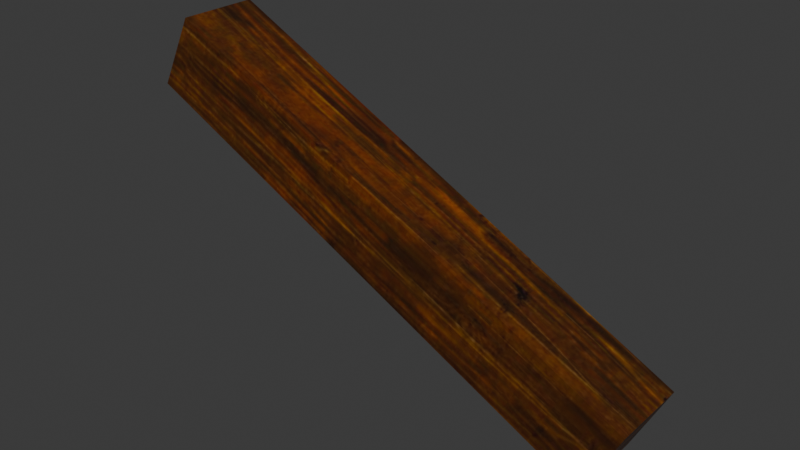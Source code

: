 # Source: DA_T2_Beam_Thin_Medium_Shallow.blend  (saved by Blender 5.0.118; exported with 4.5.12 LTS)
import bpy
from mathutils import Matrix  # noqa: F401  (used for matrix-valued properties, if any)

bpy.ops.wm.read_factory_settings(use_empty=True)
scene = bpy.context.scene
scene.name = 'Scene'

# ---- collections
col_collection = bpy.data.collections.new('Collection'); scene.collection.children.link(col_collection)

# ---- images (referenced by path relative to the original .blend; pixels are not part of the script)
import os
ASSET_DIR = os.environ.get("B2B_ASSET_DIR", "")  # directory of the original .blend (textures are referenced by path, not embedded)
HERE = os.path.dirname(os.path.abspath(__file__))  # packed textures are extracted next to this script under _unpacked/

def load_image(name, relpath, width, height, colorspace="sRGB"):
    """Load a texture the original file referenced (path relative to the .blend, or extracted next to this script)."""
    p = next((c for c in (os.path.join(HERE, relpath), os.path.join(ASSET_DIR, relpath)) if relpath and os.path.exists(c)), "")
    if p:
        img = bpy.data.images.load(p, check_existing=True)
        img.name = name
    else:  # same state as the original file: an image datablock whose file is absent (Cycles renders it pink)
        img = bpy.data.images.new(name, width, height)
        img.source = "FILE"
        img.filepath = "//" + (relpath or name)
    img.colorspace_settings.name = colorspace
    return img
img_t_tier2_trim_bcc_array_0_jpg = load_image('T_Tier2_Trim_BCC_Array_0.jpg', '_unpacked/T_Tier2_Trim_BCC_Array_0.79e23fd3.jpg', 1024, 1024, 'sRGB')

# ---- materials (node trees are filled in below, after node groups)
mat_mi_modular_set_tier2_trim9990 = bpy.data.materials.new('MI_Modular_Set_Tier2_Trim9990')

# ---- material node trees
mat_mi_modular_set_tier2_trim9990.use_nodes = True; mat_mi_modular_set_tier2_trim9990.node_tree.nodes.clear()
_N = mat_mi_modular_set_tier2_trim9990.node_tree.nodes; _L = mat_mi_modular_set_tier2_trim9990.node_tree.links
n0 = _N.new('ShaderNodeOutputMaterial'); n0.name = 'Material Output'; n0.location = (400, 0)
n1 = _N.new('ShaderNodeBsdfPrincipled'); n1.name = 'Principled BSDF'; n1.location = (100, 0)
n2 = _N.new('ShaderNodeTexImage'); n2.name = 'Image Texture'; n2.location = (-600, 400)
n2.image = img_t_tier2_trim_bcc_array_0_jpg
_L.new(n1.outputs[0], n0.inputs[0])
_L.new(n2.outputs[0], n1.inputs[0])
n0.is_active_output = True

# ---- world
world_world = bpy.data.worlds.new('World'); scene.world = world_world
world_world.use_nodes = True; world_world.node_tree.nodes.clear()
_N = world_world.node_tree.nodes; _L = world_world.node_tree.links
n0 = _N.new('ShaderNodeOutputWorld'); n0.name = 'World Output'; n0.location = (200, 100)
n1 = _N.new('ShaderNodeBackground'); n1.name = 'Background'; n1.location = (-200, 100)
n1.inputs[0].default_value = (0.05088, 0.05088, 0.05088, 1.0)
_L.new(n1.outputs[0], n0.inputs[0])
n0.is_active_output = True
world_world.color = (0.05088, 0.05088, 0.05088)
world_world.sun_shadow_jitter_overblur = 0.0

# ---- meshes
me_da_t2_beam_thin_medium_shallow = bpy.data.meshes.new('DA_T2_Beam_Thin_Medium_Shallow')
me_da_t2_beam_thin_medium_shallow.from_pydata([(-0.6943, -0.1244, 0.4867), (0.6941, -0.1256, -0.4866), (0.8058, -0.1257, -0.263), (-0.806, -0.1243, 0.263), (-0.6943, -0.1244, 0.4867), (-0.8058, 0.1257, 0.263), (-0.806, -0.1243, 0.263), (-0.6941, 0.1256, 0.4866), (-0.6941, 0.1256, 0.4866), (0.6943, 0.1244, -0.4867), (-0.8058, 0.1257, 0.263), (0.806, 0.1243, -0.263), (0.6941, -0.1256, -0.4866), (0.6943, 0.1244, -0.4867), (0.8058, -0.1257, -0.263), (0.806, 0.1243, -0.263), (0.806, 0.1243, -0.263), (-0.6941, 0.1256, 0.4866), (0.8058, -0.1257, -0.263), (-0.6943, -0.1244, 0.4867), (-0.806, -0.1243, 0.263), (0.6943, 0.1244, -0.4867), (0.6941, -0.1256, -0.4866), (-0.8058, 0.1257, 0.263)], [], [(0, 1, 2), (1, 0, 3), (4, 5, 6), (5, 4, 7), (8, 9, 10), (9, 8, 11), (12, 13, 14), (14, 13, 15), (16, 17, 18), (19, 18, 17), (20, 21, 22), (21, 20, 23)])
me_da_t2_beam_thin_medium_shallow.polygons.foreach_set('use_smooth', [True] * 12)
_uv = me_da_t2_beam_thin_medium_shallow.uv_layers.new(name='UV0')
_uv.uv.foreach_set('vector', [0.7554, 1.0, 0.6729, 0.4746, 0.7554, 0.4746, 0.6729, 0.4746, 0.7554, 1.0, 0.6729, 1.0, 0.262, 0.757, 0.188, 0.8396, 0.188, 0.757, 0.188, 0.8396, 0.262, 0.757, 0.262, 0.8396, 0.8384, 1.0, 0.9209, 0.4746, 0.9209, 1.0, 0.9209, 0.4746, 0.8384, 1.0, 0.8384, 0.4746, 0.1089, 0.8766, 0.1089, 0.7939, 0.1829, 0.8766, 0.1829, 0.8766, 0.1089, 0.7939, 0.1829, 0.7939, 0.8384, 0.4746, 0.8384, 1.0, 0.7554, 0.4746, 0.7554, 1.0, 0.7554, 0.4746, 0.8384, 1.0, 1.004, 1.0, 0.9209, 0.4746, 1.004, 0.4746, 0.9209, 0.4746, 1.004, 1.0, 0.9209, 1.0])
me_da_t2_beam_thin_medium_shallow.materials.append(mat_mi_modular_set_tier2_trim9990)
me_da_t2_beam_thin_medium_shallow.update()
me_da_t2_beam_thin_medium_shallow.normals_split_custom_set([tuple(v) for v in zip(*[iter([0.003912, -1.0, 0.003914, 0.003912, -1.0, 0.003914, 0.003912, -1.0, 0.003913, 0.003912, -1.0, 0.003914, 0.003912, -1.0, 0.003914, 0.003912, -1.0, 0.003914, -0.892, -0.003935, 0.4519, -0.892, -0.003935, 0.4519, -0.892, -0.003935, 0.4519, -0.892, -0.003935, 0.4519, -0.892, -0.003935, 0.4519, -0.892, -0.003936, 0.4519, 0.003961, 1.0, 0.003964, 0.003961, 1.0, 0.003963, 0.003961, 1.0, 0.003964, 0.003961, 1.0, 0.003963, 0.003961, 1.0, 0.003964, 0.003961, 1.0, 0.003963, 0.8967, -0.003894, -0.4425, 0.8968, -0.00392, -0.4425, 0.8968, -0.00392, -0.4425, 0.8968, -0.00392, -0.4425, 0.8968, -0.00392, -0.4425, 0.8968, -0.003919, -0.4425, 0.4488, -0.003872, 0.8936, 0.4488, -0.003872, 0.8936, 0.4488, -0.003872, 0.8936, 0.4488, -0.003872, 0.8936, 0.4488, -0.003872, 0.8936, 0.4488, -0.003872, 0.8936, -0.4456, -0.003945, -0.8952, -0.4456, -0.003945, -0.8952, -0.4456, -0.003945, -0.8952, -0.4456, -0.003945, -0.8952, -0.4456, -0.003945, -0.8952, -0.4456, -0.003945, -0.8952])] * 3)])

# ---- objects
ob_da_t2_beam_thin_medium_shallow = bpy.data.objects.new('DA_T2_Beam_Thin_Medium_Shallow', me_da_t2_beam_thin_medium_shallow)

# ---- transforms, parenting, visibility, modifiers, constraints
ob_da_t2_beam_thin_medium_shallow.location = (0.0, 0.0, 0.0)

# ---- collection membership
col_collection.objects.link(ob_da_t2_beam_thin_medium_shallow)

# ---- scene / render settings (as saved in the file)
scene.frame_start = 1; scene.frame_end = 250; scene.frame_set(1)
scene.render.engine = 'BLENDER_EEVEE_NEXT'
scene.render.bake_bias = 0.0
scene.render.bake_samples = 0
scene.cycles.sampling_pattern = 'TABULATED_SOBOL'
scene.eevee.use_volume_custom_range = False
bpy.context.view_layer.update()

# ---- added for rendering (the .blend has no active camera and no usable light): camera, sun
cam_auto = bpy.data.cameras.new('AutoCamera')
cam_auto.lens = 50.0
cam_auto.sensor_width = 36.0
cam_auto.clip_end = 1000.0
ob_auto_camera = bpy.data.objects.new('AutoCamera', cam_auto)
scene.collection.objects.link(ob_auto_camera)
ob_auto_camera.location = (1.75776, -2.10931, 1.40621)
ob_auto_camera.rotation_euler = (1.09748, -7.21219e-08, 0.694738)
scene.camera = ob_auto_camera
light_auto_sun = bpy.data.lights.new('AutoSun', 'SUN')
light_auto_sun.energy = 3.0
light_auto_sun.angle = 0.0523599
ob_auto_sun = bpy.data.objects.new('AutoSun', light_auto_sun)
scene.collection.objects.link(ob_auto_sun)
ob_auto_sun.rotation_euler = (0.872665, 0.174533, 0.523599)
bpy.context.view_layer.update()
